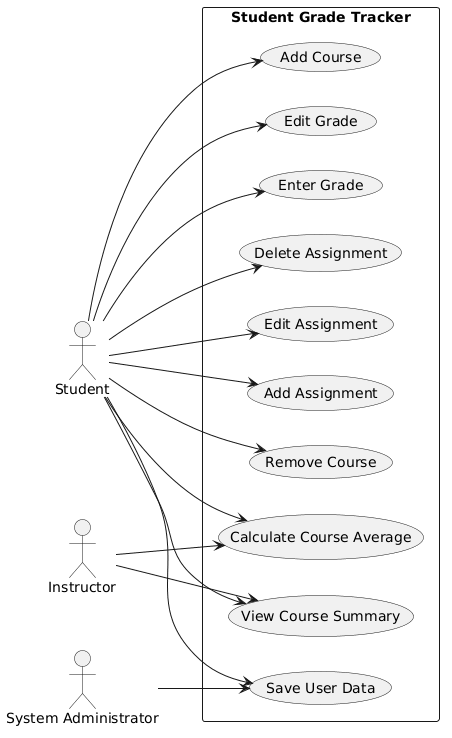

The diagram above was rendered by PlantUML. Its source (embedded in the PNG):
@startuml
left to right direction

actor Student
actor Instructor
actor "System Administrator" as Admin

rectangle "Student Grade Tracker" {

    usecase "Add Course" as UC1
    usecase "Remove Course" as UC2
    usecase "Add Assignment" as UC3
    usecase "Edit Assignment" as UC4
    usecase "Delete Assignment" as UC5
    usecase "Enter Grade" as UC6
    usecase "Edit Grade" as UC7
    usecase "Calculate Course Average" as UC8
    usecase "View Course Summary" as UC9
    usecase "Save User Data" as UC10
}

Student --> UC1
Student --> UC2
Student --> UC3
Student --> UC4
Student --> UC5
Student --> UC6
Student --> UC7
Student --> UC8
Student --> UC9
Student --> UC10

Instructor --> UC9
Instructor --> UC8

Admin --> UC10
@enduml